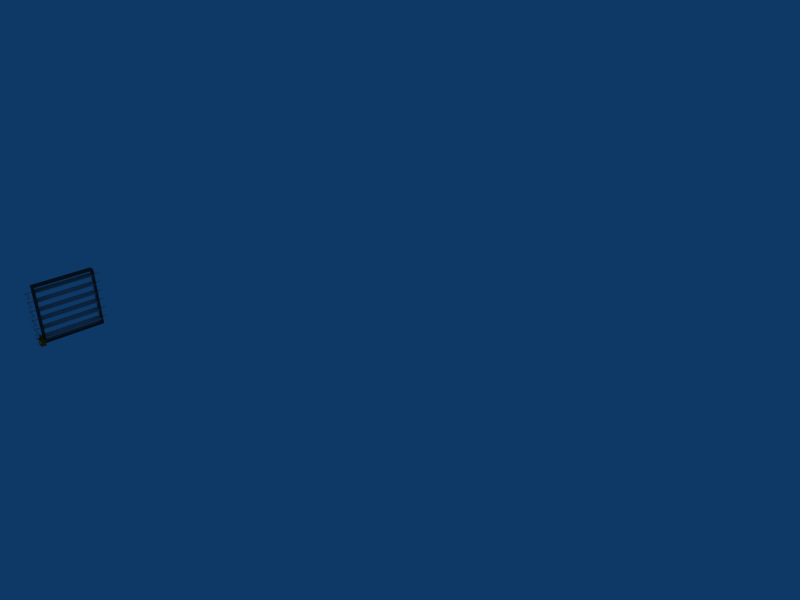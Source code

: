 # Source: damperstyle1.blend  (saved by Blender 2.49.2; exported with 4.5.12 LTS)
import bpy
from mathutils import Matrix  # noqa: F401  (used for matrix-valued properties, if any)

bpy.ops.wm.read_factory_settings(use_empty=True)
scene = bpy.context.scene
scene.name = 'Scene'

# ---- collections
col_collection_1 = bpy.data.collections.new('Collection 1'); scene.collection.children.link(col_collection_1)

# ---- materials (node trees are filled in below, after node groups)
mat_damper_edges = bpy.data.materials.new('damper-edges')
mat_damper_edges.alpha_threshold = 0.0
mat_damper_edges.diffuse_color = (0.81, 0.78, 0.78, 1.0)
mat_damper_edges.roughness = 0.5
mat_damper_edges.specular_intensity = 0.95
mat_damper_edges.line_color = (0.0, 0.0, 0.0, 1.0)
mat_actuator = bpy.data.materials.new('actuator')
mat_actuator.alpha_threshold = 0.0
mat_actuator.diffuse_color = (1.0, 0.3371, 7.621e-05, 1.0)
mat_actuator.roughness = 0.5
mat_actuator.specular_intensity = 0.3
mat_actuator.line_color = (0.0, 0.0, 0.0, 1.0)
mat_outer = bpy.data.materials.new('outer')
mat_outer.alpha_threshold = 0.0
mat_outer.diffuse_color = (0.2353, 0.2353, 0.2353, 1.0)
mat_outer.roughness = 0.5
mat_outer.line_color = (0.0, 0.0, 0.0, 1.0)
mat_outer_trans = bpy.data.materials.new('outer-trans')
mat_outer_trans.alpha_threshold = 0.0
mat_outer_trans.diffuse_color = (0.2353, 0.2353, 0.2353, 1.0)
mat_outer_trans.roughness = 0.5
mat_outer_trans.line_color = (0.0, 0.0, 0.0, 1.0)
mat_damper = bpy.data.materials.new('damper')
mat_damper.alpha_threshold = 0.0
mat_damper.diffuse_color = (0.7104, 0.6929, 0.6929, 1.0)
mat_damper.roughness = 0.5
mat_damper.specular_intensity = 0.91
mat_damper.line_color = (0.0, 0.0, 0.0, 1.0)

# ---- node groups
ng_auto_smooth = bpy.data.node_groups.new('Auto Smooth', 'GeometryNodeTree')
_s = ng_auto_smooth.interface.new_socket(name='Geometry', in_out='OUTPUT', socket_type='NodeSocketGeometry')
_s = ng_auto_smooth.interface.new_socket(name='Geometry', in_out='INPUT', socket_type='NodeSocketGeometry')
_s = ng_auto_smooth.interface.new_socket(name='Angle', in_out='INPUT', socket_type='NodeSocketFloat')
_s.subtype = 'ANGLE'
_s.min_value = 0.0
_s.max_value = 3.142
ng_auto_smooth.is_modifier = True
_N = ng_auto_smooth.nodes; _L = ng_auto_smooth.links
n0 = _N.new('NodeGroupOutput'); n0.name = 'Group Output'; n0.location = (480, -100)
n1 = _N.new('NodeGroupInput'); n1.name = 'Group Input'; n1.location = (-420, -300)
n2 = _N.new('NodeGroupInput'); n2.name = 'Group Input.001'; n2.location = (-60, -100)
n3 = _N.new('GeometryNodeSetShadeSmooth'); n3.name = 'Set Shade Smooth'; n3.location = (120, -100)
n3.domain = 'EDGE'
n4 = _N.new('GeometryNodeSetShadeSmooth'); n4.name = 'Set Shade Smooth.001'; n4.location = (300, -100)
n5 = _N.new('GeometryNodeInputMeshEdgeAngle'); n5.name = 'Edge Angle'; n5.location = (-420, -220)
n6 = _N.new('GeometryNodeInputEdgeSmooth'); n6.name = 'Is Edge Smooth'; n6.location = (-60, -160)
n7 = _N.new('GeometryNodeInputShadeSmooth'); n7.name = 'Is Face Smooth'; n7.location = (-240, -340)
n8 = _N.new('FunctionNodeBooleanMath'); n8.name = 'Boolean Math'; n8.location = (-60, -220)
n9 = _N.new('FunctionNodeCompare'); n9.name = 'Compare'; n9.location = (-240, -180)
n9.operation = 'LESS_EQUAL'
_L.new(n5.outputs[0], n9.inputs[0])
_L.new(n4.outputs[0], n0.inputs[0])
_L.new(n1.outputs[1], n9.inputs[1])
_L.new(n9.outputs[0], n8.inputs[0])
_L.new(n7.outputs[0], n8.inputs[1])
_L.new(n2.outputs[0], n3.inputs[0])
_L.new(n6.outputs[0], n3.inputs[1])
_L.new(n3.outputs[0], n4.inputs[0])
_L.new(n8.outputs[0], n3.inputs[2])
n0.is_active_output = True

# ---- material node trees

# ---- world
world_world = bpy.data.worlds.new('World'); scene.world = world_world
world_world.color = (0.05656, 0.2208, 0.4)
world_world.use_sun_shadow = False
world_world.sun_shadow_jitter_overblur = 0.0
world_world.cycles.sampling_method = 'MANUAL'
world_world.cycles.sample_map_resolution = 256

# ---- cameras
cam_camera = bpy.data.cameras.new('Camera')
cam_camera.passepartout_alpha = 0.2
cam_camera.clip_end = 100.0
cam_camera.lens = 35.0
cam_camera.ortho_scale = 7.314
cam_camera.show_passepartout = False
cam_camera.show_safe_areas = True
cam_camera.dof.focus_distance = 0.0
cam_camera.dof.aperture_fstop = 128.0

# ---- lights
light_spot = bpy.data.lights.new('Spot', 'POINT')
light_spot.transmission_factor = 0.0
light_spot.cutoff_distance = 30.0
light_spot.energy = 100.0
light_spot.shadow_buffer_clip_start = 1.001
light_spot.shadow_soft_size = 1.0
light_spot.shadow_maximum_resolution = 0.006
light_spot.use_absolute_resolution = True
light_spot.cycles.use_multiple_importance_sampling = False

# ---- meshes
me_mesh_022 = bpy.data.meshes.new('Mesh.022')
me_mesh_022.from_pydata([(-0.00875, -0.002, -0.4438), (-0.00875, -0.002, 0.4438), (0.00875, -0.002, 0.4438), (0.00875, -0.002, -0.4438), (-0.00875, 0.002, -0.4438), (-0.00875, 0.002, 0.4438), (0.00875, 0.002, 0.4438), (0.00875, 0.002, -0.4438)], [], [(1, 0, 3, 2), (4, 0, 1, 5), (2, 6, 5, 1), (7, 6, 2, 3), (3, 0, 4, 7), (5, 6, 7, 4)])
me_mesh_022.materials.append(mat_damper_edges)
me_mesh_022.use_remesh_preserve_volume = False
me_mesh_022.use_remesh_preserve_attributes = False
me_mesh_022.use_mirror_vertex_groups = False
me_mesh_022.update()
me_mesh_021 = bpy.data.meshes.new('Mesh.021')
me_mesh_021.from_pydata([(-0.04862, -0.01001, -0.075), (-0.04862, -0.01001, 0.029), (-0.04862, -0.03311, 0.029), (-0.04862, -0.03311, -0.075), (0.04862, -0.01001, -0.075), (0.04862, -0.01001, 0.029), (0.04862, -0.03311, 0.029), (0.04862, -0.03311, -0.075), (-0.04862, 0.01001, -0.075), (-0.04862, 0.01001, 0.075), (-0.04862, -0.01001, 0.075), (-0.04862, -0.01001, -0.075), (0.04862, 0.01001, -0.075), (0.04862, 0.01001, 0.075), (0.04862, -0.01001, 0.075), (0.04862, -0.01001, -0.075), (-0.04862, 0.03311, -0.075), (-0.04862, 0.03311, 0.029), (-0.04862, 0.01001, 0.029), (-0.04862, 0.01001, -0.075), (0.04862, 0.03311, -0.075), (0.04862, 0.03311, 0.029), (0.04862, 0.01001, 0.029), (0.04862, 0.01001, -0.075)], [], [(1, 0, 3, 2), (4, 0, 1, 5), (2, 6, 5, 1), (7, 6, 2, 3), (3, 0, 4, 7), (5, 6, 7, 4), (11, 10, 9, 8), (9, 13, 12, 8), (10, 14, 13, 9), (15, 14, 10, 11), (12, 15, 11, 8), (13, 14, 15, 12), (19, 18, 17, 16), (17, 21, 20, 16), (18, 22, 21, 17), (23, 22, 18, 19), (20, 23, 19, 16), (21, 22, 23, 20)])
me_mesh_021.materials.append(mat_actuator)
me_mesh_021.use_remesh_preserve_volume = False
me_mesh_021.use_remesh_preserve_attributes = False
me_mesh_021.use_mirror_vertex_groups = False
me_mesh_021.update()
me_mesh_020 = bpy.data.meshes.new('Mesh.020')
me_mesh_020.from_pydata([(0.0508, -0.4248, -0.4572), (0.0508, -0.4248, -0.4381), (0.0508, 0.4516, -0.4381), (0.0508, 0.4706, -0.4572), (0.0508, -0.4248, 0.4572), (0.0508, -0.4248, 0.4381), (0.0508, 0.4706, 0.4572), (0.0508, 0.4516, 0.4381), (-0.0508, -0.4248, -0.4572), (-0.0508, -0.4248, -0.4381), (-0.0508, 0.4516, -0.4381), (-0.0508, 0.4706, -0.4572), (-0.0508, -0.4248, 0.4572), (-0.0508, -0.4248, 0.4381), (-0.0508, 0.4706, 0.4572), (-0.0508, 0.4516, 0.4381), (0.0007997, -0.4706, -0.3464), (0.0098, -0.4706, -0.3488), (0.01639, -0.4706, -0.3554), (0.0188, -0.4706, -0.3644), (0.01639, -0.4706, -0.3734), (0.0098, -0.4706, -0.38), (0.0007997, -0.4706, -0.3824), (-0.0082, -0.4706, -0.38), (-0.01479, -0.4706, -0.3734), (-0.0172, -0.4706, -0.3644), (-0.01479, -0.4706, -0.3554), (-0.0082, -0.4706, -0.3488), (0.0007997, -0.4666, -0.3464), (0.0098, -0.4666, -0.3488), (0.01639, -0.4666, -0.3554), (0.0188, -0.4666, -0.3644), (0.01639, -0.4666, -0.3734), (0.0098, -0.4666, -0.38), (0.0007997, -0.4666, -0.3824), (-0.0082, -0.4666, -0.38), (-0.01479, -0.4666, -0.3734), (-0.0172, -0.4666, -0.3644), (-0.01479, -0.4666, -0.3554), (-0.0082, -0.4666, -0.3488)], [], [(0, 8, 11, 3), (1, 2, 10, 9), (15, 7, 5, 13), (4, 6, 14, 12), (14, 6, 3, 11), (2, 7, 15, 10), (1, 0, 3, 2), (9, 10, 11, 8), (7, 6, 4, 5), (12, 14, 15, 13), (6, 7, 2, 3), (10, 15, 14, 11), (5, 4, 12, 13), (0, 1, 9, 8), (17, 16, 27), (17, 27, 26), (18, 17, 26), (18, 26, 25), (19, 18, 25), (19, 25, 24), (20, 19, 24), (20, 24, 23), (21, 20, 23), (21, 23, 22), (29, 28, 16, 17), (30, 29, 17, 18), (31, 30, 18, 19), (32, 31, 19, 20), (33, 32, 20, 21), (34, 33, 21, 22), (23, 35, 34, 22), (24, 36, 35, 23), (25, 37, 36, 24), (26, 38, 37, 25), (27, 39, 38, 26), (16, 28, 39, 27), (39, 28, 29), (38, 39, 29), (38, 29, 30), (37, 38, 30), (37, 30, 31), (36, 37, 31), (36, 31, 32), (35, 36, 32), (35, 32, 33), (34, 35, 33)])
me_mesh_020.materials.append(mat_outer)
me_mesh_020.use_remesh_preserve_volume = False
me_mesh_020.use_remesh_preserve_attributes = False
me_mesh_020.use_mirror_vertex_groups = False
me_mesh_020.update()
me_mesh_019 = bpy.data.meshes.new('Mesh.019')
me_mesh_019.from_pydata([(-3.456, -3.487, -0.2858), (-3.456, -3.468, -0.2858), (-3.456, -3.468, 0.5906), (-3.456, -3.487, 0.5906), (-3.558, -3.487, -0.2858), (-3.558, -3.468, -0.2858), (-3.558, -3.468, 0.5906), (-3.558, -3.487, 0.5906)], [], [(6, 2, 1, 5), (0, 3, 7, 4), (0, 1, 2, 3), (4, 7, 6, 5), (6, 7, 3, 2), (1, 0, 4, 5)])
me_mesh_019.materials.append(mat_outer_trans)
me_mesh_019.use_remesh_preserve_volume = False
me_mesh_019.use_remesh_preserve_attributes = False
me_mesh_019.use_mirror_vertex_groups = False
me_mesh_019.update()
me_mesh_018 = bpy.data.meshes.new('Mesh.018')
me_mesh_018.from_pydata([(-0.0127, -0.4382, -0.4381), (-0.0127, 0.4381, -0.4381), (-0.0127, 0.4381, 0.4381), (-0.0127, -0.4382, 0.4381), (0.0127, -0.4382, -0.4381), (0.0127, 0.4381, -0.4381), (0.0127, 0.4381, 0.4381), (0.0127, -0.4382, 0.4381), (-0.0127, -0.4382, -0.4255), (-0.0127, 0.4254, -0.4255), (-0.0127, 0.4254, 0.4254), (-0.0127, -0.4382, 0.4254), (0.0127, -0.4382, -0.4255), (0.0127, -0.4382, 0.4254), (0.0127, 0.4254, 0.4254), (0.0127, 0.4254, -0.4255)], [], [(4, 0, 1, 5), (2, 6, 5, 1), (7, 6, 2, 3), (1, 0, 8, 9), (9, 10, 2, 1), (3, 2, 10, 11), (5, 15, 12, 4), (14, 6, 7, 13), (6, 14, 15, 5), (15, 9, 8, 12), (10, 14, 13, 11), (9, 15, 14, 10), (7, 3, 11, 13), (8, 0, 4, 12)])
me_mesh_018.materials.append(mat_damper)
me_mesh_018.use_remesh_preserve_volume = False
me_mesh_018.use_remesh_preserve_attributes = False
me_mesh_018.use_mirror_vertex_groups = False
me_mesh_018.update()
me_mesh_017 = bpy.data.meshes.new('Mesh.017')
me_mesh_017.from_pydata([(7.439e-05, -0.5469, 0.0152), (0.006074, -0.5469, 0.01359), (0.01047, -0.5469, 0.009196), (0.01207, -0.5469, 0.003196), (0.01047, -0.5469, -0.002804), (0.006074, -0.5469, -0.007196), (7.439e-05, -0.5469, -0.008804), (-0.009926, -0.5469, -0.0152), (-0.01432, -0.5469, -0.0108), (-0.01193, -0.5469, 0.003196), (-0.01032, -0.5469, 0.009196), (-0.005926, -0.5469, 0.01359), (7.439e-05, -0.5319, 0.0152), (0.006074, -0.5319, 0.01359), (0.01047, -0.5319, 0.009196), (0.01207, -0.5319, 0.003196), (0.01047, -0.5319, -0.002804), (0.006074, -0.5319, -0.007196), (7.439e-05, -0.5319, -0.008804), (-0.009926, -0.5319, -0.0152), (-0.01432, -0.5319, -0.0108), (-0.01193, -0.5319, 0.003196), (-0.01032, -0.5319, 0.009196), (-0.005926, -0.5319, 0.01359), (0.007895, -0.5493, 0.002996), (0.005662, -0.5493, -0.002392), (0.0002742, -0.5493, -0.004624), (-0.005113, -0.5493, -0.002392), (-0.007346, -0.5493, 0.002996), (-0.005113, -0.5493, 0.008384), (0.0002742, -0.5493, 0.01062), (0.005662, -0.5493, 0.008384), (0.007895, 0.5493, 0.002996), (0.005662, 0.5493, -0.002392), (0.0002742, 0.5493, -0.004624), (-0.005113, 0.5493, -0.002392), (-0.007346, 0.5493, 0.002996), (-0.005113, 0.5493, 0.008384), (0.0002742, 0.5493, 0.01062), (0.005662, 0.5493, 0.008384), (-0.07302, -0.4178, 0.007604), (-0.07302, 0.4402, 0.007604), (0.07302, 0.4402, 0.007604), (0.07302, -0.4178, 0.007604), (-0.07302, -0.4178, -0.001921), (-0.07302, 0.4402, -0.001921), (0.07302, 0.4402, -0.001921), (0.07302, -0.4178, -0.001921)], [], [(1, 0, 11), (1, 11, 10), (2, 1, 10), (2, 10, 9), (3, 2, 9), (3, 9, 8), (4, 3, 8), (5, 4, 8), (6, 5, 8), (7, 6, 8), (0, 1, 13, 12), (14, 13, 1, 2), (15, 14, 2, 3), (16, 15, 3, 4), (17, 16, 4, 5), (18, 17, 5, 6), (7, 19, 18, 6), (8, 20, 19, 7), (9, 21, 20, 8), (10, 22, 21, 9), (11, 23, 22, 10), (0, 12, 23, 11), (23, 12, 13), (22, 23, 13), (22, 13, 14), (21, 22, 14), (21, 14, 15), (20, 21, 15), (20, 15, 16), (20, 16, 17), (20, 17, 18), (20, 18, 19), (31, 30, 29), (31, 29, 28), (24, 31, 28), (24, 28, 27), (25, 24, 27), (25, 27, 26), (25, 33, 32, 24), (26, 34, 33, 25), (35, 34, 26, 27), (36, 35, 27, 28), (37, 36, 28, 29), (38, 37, 29, 30), (31, 39, 38, 30), (24, 32, 39, 31), (37, 38, 39), (36, 37, 39), (36, 39, 32), (35, 36, 32), (35, 32, 33), (34, 35, 33), (42, 46, 45, 41), (44, 47, 43, 40), (14, 13, 3)])
me_mesh_017.materials.append(mat_damper_edges)
me_mesh_017.use_remesh_preserve_volume = False
me_mesh_017.use_remesh_preserve_attributes = False
me_mesh_017.use_mirror_vertex_groups = False
me_mesh_017.update()
me_mesh_016 = bpy.data.meshes.new('Mesh.016')
me_mesh_016.from_pydata([(-0.07302, -0.429, 0.004762), (-0.07302, 0.429, 0.004762), (0.07302, 0.429, 0.004763), (0.07302, -0.429, 0.004763), (-0.07302, -0.429, -0.004763), (-0.07302, 0.429, -0.004763), (0.07302, 0.429, -0.004762), (0.07302, -0.429, -0.004762)], [], [(1, 0, 3, 2), (4, 0, 1, 5), (7, 6, 2, 3), (5, 6, 7, 4)])
me_mesh_016.materials.append(mat_damper)
me_mesh_016.use_remesh_preserve_volume = False
me_mesh_016.use_remesh_preserve_attributes = False
me_mesh_016.use_mirror_vertex_groups = False
me_mesh_016.update()
me_mesh_015 = bpy.data.meshes.new('Mesh.015')
me_mesh_015.from_pydata([(7.439e-05, -0.5469, 0.0152), (0.006074, -0.5469, 0.01359), (0.01047, -0.5469, 0.009196), (0.01207, -0.5469, 0.003196), (0.01047, -0.5469, -0.002804), (0.006074, -0.5469, -0.007196), (7.439e-05, -0.5469, -0.008804), (-0.009926, -0.5469, -0.0152), (-0.01432, -0.5469, -0.0108), (-0.01193, -0.5469, 0.003196), (-0.01032, -0.5469, 0.009196), (-0.005926, -0.5469, 0.01359), (7.439e-05, -0.5319, 0.0152), (0.006074, -0.5319, 0.01359), (0.01047, -0.5319, 0.009196), (0.01207, -0.5319, 0.003196), (0.01047, -0.5319, -0.002804), (0.006074, -0.5319, -0.007196), (7.439e-05, -0.5319, -0.008804), (-0.009926, -0.5319, -0.0152), (-0.01432, -0.5319, -0.0108), (-0.01193, -0.5319, 0.003196), (-0.01032, -0.5319, 0.009196), (-0.005926, -0.5319, 0.01359), (0.007895, -0.5493, 0.002996), (0.005662, -0.5493, -0.002392), (0.0002742, -0.5493, -0.004624), (-0.005113, -0.5493, -0.002392), (-0.007346, -0.5493, 0.002996), (-0.005113, -0.5493, 0.008384), (0.0002742, -0.5493, 0.01062), (0.005662, -0.5493, 0.008384), (0.007895, 0.5493, 0.002996), (0.005662, 0.5493, -0.002392), (0.0002742, 0.5493, -0.004624), (-0.005113, 0.5493, -0.002392), (-0.007346, 0.5493, 0.002996), (-0.005113, 0.5493, 0.008384), (0.0002742, 0.5493, 0.01062), (0.005662, 0.5493, 0.008384), (-0.07302, -0.4178, 0.007604), (-0.07302, 0.4402, 0.007604), (0.07302, 0.4402, 0.007604), (0.07302, -0.4178, 0.007604), (-0.07302, -0.4178, -0.001921), (-0.07302, 0.4402, -0.001921), (0.07302, 0.4402, -0.001921), (0.07302, -0.4178, -0.001921)], [], [(1, 0, 11), (1, 11, 10), (2, 1, 10), (2, 10, 9), (3, 2, 9), (3, 9, 8), (4, 3, 8), (5, 4, 8), (6, 5, 8), (7, 6, 8), (0, 1, 13, 12), (14, 13, 1, 2), (15, 14, 2, 3), (16, 15, 3, 4), (17, 16, 4, 5), (18, 17, 5, 6), (7, 19, 18, 6), (8, 20, 19, 7), (9, 21, 20, 8), (10, 22, 21, 9), (11, 23, 22, 10), (0, 12, 23, 11), (23, 12, 13), (22, 23, 13), (22, 13, 14), (21, 22, 14), (21, 14, 15), (20, 21, 15), (20, 15, 16), (20, 16, 17), (20, 17, 18), (20, 18, 19), (31, 30, 29), (31, 29, 28), (24, 31, 28), (24, 28, 27), (25, 24, 27), (25, 27, 26), (25, 33, 32, 24), (26, 34, 33, 25), (35, 34, 26, 27), (36, 35, 27, 28), (37, 36, 28, 29), (38, 37, 29, 30), (31, 39, 38, 30), (24, 32, 39, 31), (37, 38, 39), (36, 37, 39), (36, 39, 32), (35, 36, 32), (35, 32, 33), (34, 35, 33), (42, 46, 45, 41), (44, 47, 43, 40), (14, 13, 3)])
me_mesh_015.materials.append(mat_damper_edges)
me_mesh_015.use_remesh_preserve_volume = False
me_mesh_015.use_remesh_preserve_attributes = False
me_mesh_015.use_mirror_vertex_groups = False
me_mesh_015.update()
me_mesh_014 = bpy.data.meshes.new('Mesh.014')
me_mesh_014.from_pydata([(-0.07302, -0.429, 0.004762), (-0.07302, 0.429, 0.004762), (0.07302, 0.429, 0.004763), (0.07302, -0.429, 0.004763), (-0.07302, -0.429, -0.004763), (-0.07302, 0.429, -0.004763), (0.07302, 0.429, -0.004762), (0.07302, -0.429, -0.004762)], [], [(1, 0, 3, 2), (4, 0, 1, 5), (7, 6, 2, 3), (5, 6, 7, 4)])
me_mesh_014.materials.append(mat_damper)
me_mesh_014.use_remesh_preserve_volume = False
me_mesh_014.use_remesh_preserve_attributes = False
me_mesh_014.use_mirror_vertex_groups = False
me_mesh_014.update()
me_mesh_013 = bpy.data.meshes.new('Mesh.013')
me_mesh_013.from_pydata([(7.439e-05, -0.5469, 0.0152), (0.006074, -0.5469, 0.01359), (0.01047, -0.5469, 0.009196), (0.01207, -0.5469, 0.003196), (0.01047, -0.5469, -0.002804), (0.006074, -0.5469, -0.007196), (7.439e-05, -0.5469, -0.008804), (-0.009926, -0.5469, -0.0152), (-0.01432, -0.5469, -0.0108), (-0.01193, -0.5469, 0.003196), (-0.01032, -0.5469, 0.009196), (-0.005926, -0.5469, 0.01359), (7.439e-05, -0.5319, 0.0152), (0.006074, -0.5319, 0.01359), (0.01047, -0.5319, 0.009196), (0.01207, -0.5319, 0.003196), (0.01047, -0.5319, -0.002804), (0.006074, -0.5319, -0.007196), (7.439e-05, -0.5319, -0.008804), (-0.009926, -0.5319, -0.0152), (-0.01432, -0.5319, -0.0108), (-0.01193, -0.5319, 0.003196), (-0.01032, -0.5319, 0.009196), (-0.005926, -0.5319, 0.01359), (0.007895, -0.5493, 0.002996), (0.005662, -0.5493, -0.002392), (0.0002742, -0.5493, -0.004624), (-0.005113, -0.5493, -0.002392), (-0.007346, -0.5493, 0.002996), (-0.005113, -0.5493, 0.008384), (0.0002742, -0.5493, 0.01062), (0.005662, -0.5493, 0.008384), (0.007895, 0.5493, 0.002996), (0.005662, 0.5493, -0.002392), (0.0002742, 0.5493, -0.004624), (-0.005113, 0.5493, -0.002392), (-0.007346, 0.5493, 0.002996), (-0.005113, 0.5493, 0.008384), (0.0002742, 0.5493, 0.01062), (0.005662, 0.5493, 0.008384), (-0.07302, -0.4178, 0.007604), (-0.07302, 0.4402, 0.007604), (0.07302, 0.4402, 0.007604), (0.07302, -0.4178, 0.007604), (-0.07302, -0.4178, -0.001921), (-0.07302, 0.4402, -0.001921), (0.07302, 0.4402, -0.001921), (0.07302, -0.4178, -0.001921)], [], [(1, 0, 11), (1, 11, 10), (2, 1, 10), (2, 10, 9), (3, 2, 9), (3, 9, 8), (4, 3, 8), (5, 4, 8), (6, 5, 8), (7, 6, 8), (0, 1, 13, 12), (14, 13, 1, 2), (15, 14, 2, 3), (16, 15, 3, 4), (17, 16, 4, 5), (18, 17, 5, 6), (7, 19, 18, 6), (8, 20, 19, 7), (9, 21, 20, 8), (10, 22, 21, 9), (11, 23, 22, 10), (0, 12, 23, 11), (23, 12, 13), (22, 23, 13), (22, 13, 14), (21, 22, 14), (21, 14, 15), (20, 21, 15), (20, 15, 16), (20, 16, 17), (20, 17, 18), (20, 18, 19), (31, 30, 29), (31, 29, 28), (24, 31, 28), (24, 28, 27), (25, 24, 27), (25, 27, 26), (25, 33, 32, 24), (26, 34, 33, 25), (35, 34, 26, 27), (36, 35, 27, 28), (37, 36, 28, 29), (38, 37, 29, 30), (31, 39, 38, 30), (24, 32, 39, 31), (37, 38, 39), (36, 37, 39), (36, 39, 32), (35, 36, 32), (35, 32, 33), (34, 35, 33), (42, 46, 45, 41), (44, 47, 43, 40), (14, 13, 3)])
me_mesh_013.materials.append(mat_damper_edges)
me_mesh_013.use_remesh_preserve_volume = False
me_mesh_013.use_remesh_preserve_attributes = False
me_mesh_013.use_mirror_vertex_groups = False
me_mesh_013.update()
me_mesh_012 = bpy.data.meshes.new('Mesh.012')
me_mesh_012.from_pydata([(-0.07302, -0.429, 0.004762), (-0.07302, 0.429, 0.004762), (0.07302, 0.429, 0.004763), (0.07302, -0.429, 0.004763), (-0.07302, -0.429, -0.004763), (-0.07302, 0.429, -0.004763), (0.07302, 0.429, -0.004762), (0.07302, -0.429, -0.004762)], [], [(1, 0, 3, 2), (4, 0, 1, 5), (7, 6, 2, 3), (5, 6, 7, 4)])
me_mesh_012.materials.append(mat_damper)
me_mesh_012.use_remesh_preserve_volume = False
me_mesh_012.use_remesh_preserve_attributes = False
me_mesh_012.use_mirror_vertex_groups = False
me_mesh_012.update()
me_mesh_011 = bpy.data.meshes.new('Mesh.011')
me_mesh_011.from_pydata([(7.439e-05, -0.5469, 0.0152), (0.006074, -0.5469, 0.01359), (0.01047, -0.5469, 0.009196), (0.01207, -0.5469, 0.003196), (0.01047, -0.5469, -0.002804), (0.006074, -0.5469, -0.007196), (7.439e-05, -0.5469, -0.008804), (-0.009926, -0.5469, -0.0152), (-0.01432, -0.5469, -0.0108), (-0.01193, -0.5469, 0.003196), (-0.01032, -0.5469, 0.009196), (-0.005926, -0.5469, 0.01359), (7.439e-05, -0.5319, 0.0152), (0.006074, -0.5319, 0.01359), (0.01047, -0.5319, 0.009196), (0.01207, -0.5319, 0.003196), (0.01047, -0.5319, -0.002804), (0.006074, -0.5319, -0.007196), (7.439e-05, -0.5319, -0.008804), (-0.009926, -0.5319, -0.0152), (-0.01432, -0.5319, -0.0108), (-0.01193, -0.5319, 0.003196), (-0.01032, -0.5319, 0.009196), (-0.005926, -0.5319, 0.01359), (0.007895, -0.5493, 0.002996), (0.005662, -0.5493, -0.002392), (0.0002742, -0.5493, -0.004624), (-0.005113, -0.5493, -0.002392), (-0.007346, -0.5493, 0.002996), (-0.005113, -0.5493, 0.008384), (0.0002742, -0.5493, 0.01062), (0.005662, -0.5493, 0.008384), (0.007895, 0.5493, 0.002996), (0.005662, 0.5493, -0.002392), (0.0002742, 0.5493, -0.004624), (-0.005113, 0.5493, -0.002392), (-0.007346, 0.5493, 0.002996), (-0.005113, 0.5493, 0.008384), (0.0002742, 0.5493, 0.01062), (0.005662, 0.5493, 0.008384), (-0.07302, -0.4178, 0.007604), (-0.07302, 0.4402, 0.007604), (0.07302, 0.4402, 0.007604), (0.07302, -0.4178, 0.007604), (-0.07302, -0.4178, -0.001921), (-0.07302, 0.4402, -0.001921), (0.07302, 0.4402, -0.001921), (0.07302, -0.4178, -0.001921)], [], [(1, 0, 11), (1, 11, 10), (2, 1, 10), (2, 10, 9), (3, 2, 9), (3, 9, 8), (4, 3, 8), (5, 4, 8), (6, 5, 8), (7, 6, 8), (0, 1, 13, 12), (14, 13, 1, 2), (15, 14, 2, 3), (16, 15, 3, 4), (17, 16, 4, 5), (18, 17, 5, 6), (7, 19, 18, 6), (8, 20, 19, 7), (9, 21, 20, 8), (10, 22, 21, 9), (11, 23, 22, 10), (0, 12, 23, 11), (23, 12, 13), (22, 23, 13), (22, 13, 14), (21, 22, 14), (21, 14, 15), (20, 21, 15), (20, 15, 16), (20, 16, 17), (20, 17, 18), (20, 18, 19), (31, 30, 29), (31, 29, 28), (24, 31, 28), (24, 28, 27), (25, 24, 27), (25, 27, 26), (25, 33, 32, 24), (26, 34, 33, 25), (35, 34, 26, 27), (36, 35, 27, 28), (37, 36, 28, 29), (38, 37, 29, 30), (31, 39, 38, 30), (24, 32, 39, 31), (37, 38, 39), (36, 37, 39), (36, 39, 32), (35, 36, 32), (35, 32, 33), (34, 35, 33), (42, 46, 45, 41), (44, 47, 43, 40), (14, 13, 3)])
me_mesh_011.materials.append(mat_damper_edges)
me_mesh_011.use_remesh_preserve_volume = False
me_mesh_011.use_remesh_preserve_attributes = False
me_mesh_011.use_mirror_vertex_groups = False
me_mesh_011.update()
me_mesh_010 = bpy.data.meshes.new('Mesh.010')
me_mesh_010.from_pydata([(-0.07302, -0.429, 0.004762), (-0.07302, 0.429, 0.004762), (0.07302, 0.429, 0.004763), (0.07302, -0.429, 0.004763), (-0.07302, -0.429, -0.004763), (-0.07302, 0.429, -0.004763), (0.07302, 0.429, -0.004762), (0.07302, -0.429, -0.004762)], [], [(1, 0, 3, 2), (4, 0, 1, 5), (7, 6, 2, 3), (5, 6, 7, 4)])
me_mesh_010.materials.append(mat_damper)
me_mesh_010.use_remesh_preserve_volume = False
me_mesh_010.use_remesh_preserve_attributes = False
me_mesh_010.use_mirror_vertex_groups = False
me_mesh_010.update()
me_mesh_009 = bpy.data.meshes.new('Mesh.009')
me_mesh_009.from_pydata([(7.439e-05, -0.5469, 0.0152), (0.006074, -0.5469, 0.01359), (0.01047, -0.5469, 0.009196), (0.01207, -0.5469, 0.003196), (0.01047, -0.5469, -0.002804), (0.006074, -0.5469, -0.007196), (7.439e-05, -0.5469, -0.008804), (-0.009926, -0.5469, -0.0152), (-0.01432, -0.5469, -0.0108), (-0.01193, -0.5469, 0.003196), (-0.01032, -0.5469, 0.009196), (-0.005926, -0.5469, 0.01359), (7.439e-05, -0.5319, 0.0152), (0.006074, -0.5319, 0.01359), (0.01047, -0.5319, 0.009196), (0.01207, -0.5319, 0.003196), (0.01047, -0.5319, -0.002804), (0.006074, -0.5319, -0.007196), (7.439e-05, -0.5319, -0.008804), (-0.009926, -0.5319, -0.0152), (-0.01432, -0.5319, -0.0108), (-0.01193, -0.5319, 0.003196), (-0.01032, -0.5319, 0.009196), (-0.005926, -0.5319, 0.01359), (0.007895, -0.5493, 0.002996), (0.005662, -0.5493, -0.002392), (0.0002742, -0.5493, -0.004624), (-0.005113, -0.5493, -0.002392), (-0.007346, -0.5493, 0.002996), (-0.005113, -0.5493, 0.008384), (0.0002742, -0.5493, 0.01062), (0.005662, -0.5493, 0.008384), (0.007895, 0.5493, 0.002996), (0.005662, 0.5493, -0.002392), (0.0002742, 0.5493, -0.004624), (-0.005113, 0.5493, -0.002392), (-0.007346, 0.5493, 0.002996), (-0.005113, 0.5493, 0.008384), (0.0002742, 0.5493, 0.01062), (0.005662, 0.5493, 0.008384), (-0.07302, -0.4178, 0.007604), (-0.07302, 0.4402, 0.007604), (0.07302, 0.4402, 0.007604), (0.07302, -0.4178, 0.007604), (-0.07302, -0.4178, -0.001921), (-0.07302, 0.4402, -0.001921), (0.07302, 0.4402, -0.001921), (0.07302, -0.4178, -0.001921)], [], [(1, 0, 11), (1, 11, 10), (2, 1, 10), (2, 10, 9), (3, 2, 9), (3, 9, 8), (4, 3, 8), (5, 4, 8), (6, 5, 8), (7, 6, 8), (0, 1, 13, 12), (14, 13, 1, 2), (15, 14, 2, 3), (16, 15, 3, 4), (17, 16, 4, 5), (18, 17, 5, 6), (7, 19, 18, 6), (8, 20, 19, 7), (9, 21, 20, 8), (10, 22, 21, 9), (11, 23, 22, 10), (0, 12, 23, 11), (23, 12, 13), (22, 23, 13), (22, 13, 14), (21, 22, 14), (21, 14, 15), (20, 21, 15), (20, 15, 16), (20, 16, 17), (20, 17, 18), (20, 18, 19), (31, 30, 29), (31, 29, 28), (24, 31, 28), (24, 28, 27), (25, 24, 27), (25, 27, 26), (25, 33, 32, 24), (26, 34, 33, 25), (35, 34, 26, 27), (36, 35, 27, 28), (37, 36, 28, 29), (38, 37, 29, 30), (31, 39, 38, 30), (24, 32, 39, 31), (37, 38, 39), (36, 37, 39), (36, 39, 32), (35, 36, 32), (35, 32, 33), (34, 35, 33), (42, 46, 45, 41), (44, 47, 43, 40), (14, 13, 3)])
me_mesh_009.materials.append(mat_damper_edges)
me_mesh_009.use_remesh_preserve_volume = False
me_mesh_009.use_remesh_preserve_attributes = False
me_mesh_009.use_mirror_vertex_groups = False
me_mesh_009.update()
me_mesh_008 = bpy.data.meshes.new('Mesh.008')
me_mesh_008.from_pydata([(-0.07302, -0.429, 0.004762), (-0.07302, 0.429, 0.004762), (0.07302, 0.429, 0.004763), (0.07302, -0.429, 0.004763), (-0.07302, -0.429, -0.004763), (-0.07302, 0.429, -0.004763), (0.07302, 0.429, -0.004762), (0.07302, -0.429, -0.004762)], [], [(1, 0, 3, 2), (4, 0, 1, 5), (7, 6, 2, 3), (5, 6, 7, 4)])
me_mesh_008.materials.append(mat_damper)
me_mesh_008.use_remesh_preserve_volume = False
me_mesh_008.use_remesh_preserve_attributes = False
me_mesh_008.use_mirror_vertex_groups = False
me_mesh_008.update()
me_mesh_007 = bpy.data.meshes.new('Mesh.007')
me_mesh_007.from_pydata([(7.439e-05, -0.5469, 0.0152), (0.006074, -0.5469, 0.01359), (0.01047, -0.5469, 0.009196), (0.01207, -0.5469, 0.003196), (0.01047, -0.5469, -0.002804), (0.006074, -0.5469, -0.007196), (7.439e-05, -0.5469, -0.008804), (-0.009926, -0.5469, -0.0152), (-0.01432, -0.5469, -0.0108), (-0.01193, -0.5469, 0.003196), (-0.01032, -0.5469, 0.009196), (-0.005926, -0.5469, 0.01359), (7.439e-05, -0.5319, 0.0152), (0.006074, -0.5319, 0.01359), (0.01047, -0.5319, 0.009196), (0.01207, -0.5319, 0.003196), (0.01047, -0.5319, -0.002804), (0.006074, -0.5319, -0.007196), (7.439e-05, -0.5319, -0.008804), (-0.009926, -0.5319, -0.0152), (-0.01432, -0.5319, -0.0108), (-0.01193, -0.5319, 0.003196), (-0.01032, -0.5319, 0.009196), (-0.005926, -0.5319, 0.01359), (0.007895, -0.5493, 0.002996), (0.005662, -0.5493, -0.002392), (0.0002742, -0.5493, -0.004624), (-0.005113, -0.5493, -0.002392), (-0.007346, -0.5493, 0.002996), (-0.005113, -0.5493, 0.008384), (0.0002742, -0.5493, 0.01062), (0.005662, -0.5493, 0.008384), (0.007895, 0.5493, 0.002996), (0.005662, 0.5493, -0.002392), (0.0002742, 0.5493, -0.004624), (-0.005113, 0.5493, -0.002392), (-0.007346, 0.5493, 0.002996), (-0.005113, 0.5493, 0.008384), (0.0002742, 0.5493, 0.01062), (0.005662, 0.5493, 0.008384), (-0.07302, -0.4178, 0.007604), (-0.07302, 0.4402, 0.007604), (0.07302, 0.4402, 0.007604), (0.07302, -0.4178, 0.007604), (-0.07302, -0.4178, -0.001921), (-0.07302, 0.4402, -0.001921), (0.07302, 0.4402, -0.001921), (0.07302, -0.4178, -0.001921)], [], [(1, 0, 11), (1, 11, 10), (2, 1, 10), (2, 10, 9), (3, 2, 9), (3, 9, 8), (4, 3, 8), (5, 4, 8), (6, 5, 8), (7, 6, 8), (0, 1, 13, 12), (14, 13, 1, 2), (15, 14, 2, 3), (16, 15, 3, 4), (17, 16, 4, 5), (18, 17, 5, 6), (7, 19, 18, 6), (8, 20, 19, 7), (9, 21, 20, 8), (10, 22, 21, 9), (11, 23, 22, 10), (0, 12, 23, 11), (23, 12, 13), (22, 23, 13), (22, 13, 14), (21, 22, 14), (21, 14, 15), (20, 21, 15), (20, 15, 16), (20, 16, 17), (20, 17, 18), (20, 18, 19), (31, 30, 29), (31, 29, 28), (24, 31, 28), (24, 28, 27), (25, 24, 27), (25, 27, 26), (25, 33, 32, 24), (26, 34, 33, 25), (35, 34, 26, 27), (36, 35, 27, 28), (37, 36, 28, 29), (38, 37, 29, 30), (31, 39, 38, 30), (24, 32, 39, 31), (37, 38, 39), (36, 37, 39), (36, 39, 32), (35, 36, 32), (35, 32, 33), (34, 35, 33), (42, 46, 45, 41), (44, 47, 43, 40), (14, 13, 3)])
me_mesh_007.materials.append(mat_damper_edges)
me_mesh_007.use_remesh_preserve_volume = False
me_mesh_007.use_remesh_preserve_attributes = False
me_mesh_007.use_mirror_vertex_groups = False
me_mesh_007.update()
me_mesh_006 = bpy.data.meshes.new('Mesh.006')
me_mesh_006.from_pydata([(-0.07302, -0.429, 0.004762), (-0.07302, 0.429, 0.004762), (0.07302, 0.429, 0.004763), (0.07302, -0.429, 0.004763), (-0.07302, -0.429, -0.004763), (-0.07302, 0.429, -0.004763), (0.07302, 0.429, -0.004762), (0.07302, -0.429, -0.004762)], [], [(1, 0, 3, 2), (4, 0, 1, 5), (7, 6, 2, 3), (5, 6, 7, 4)])
me_mesh_006.materials.append(mat_damper)
me_mesh_006.use_remesh_preserve_volume = False
me_mesh_006.use_remesh_preserve_attributes = False
me_mesh_006.use_mirror_vertex_groups = False
me_mesh_006.update()
me_mesh_005 = bpy.data.meshes.new('Mesh.005')
me_mesh_005.from_pydata([(-0.00757, -0.00229, -0.008694), (-0.00757, -0.00229, 0.01131), (0.1864, -0.00229, 0.01131), (0.1864, -0.00229, -0.008694), (-0.00757, 0.00171, -0.008694), (-0.00757, 0.00171, 0.01131), (0.1864, 0.00171, 0.01131), (0.1864, 0.00171, -0.008694), (0.174, -0.06994, 0.008832), (0.1774, -0.06994, 0.007921), (0.1799, -0.06994, 0.005432), (0.1808, -0.06994, 0.002032), (0.1799, -0.06994, -0.001368), (0.1774, -0.06994, -0.003857), (0.174, -0.06994, -0.004768), (0.1706, -0.06994, -0.003857), (0.1681, -0.06994, -0.001368), (0.1672, -0.06994, 0.002032), (0.1681, -0.06994, 0.005432), (0.1706, -0.06994, 0.007921), (0.174, -0.00214, 0.008832), (0.1774, -0.00214, 0.007921), (0.1799, -0.00214, 0.005432), (0.1808, -0.00214, 0.002032), (0.1799, -0.00214, -0.001368), (0.1774, -0.00214, -0.003857), (0.174, -0.00214, -0.004768), (0.1706, -0.00214, -0.003857), (0.1681, -0.00214, -0.001368), (0.1672, -0.00214, 0.002032), (0.1681, -0.00214, 0.005432), (0.1706, -0.00214, 0.007921)], [], [(1, 0, 3, 2), (4, 0, 1, 5), (2, 6, 5, 1), (7, 6, 2, 3), (3, 0, 4, 7), (5, 6, 7, 4), (9, 8, 19), (9, 19, 18), (10, 9, 18), (10, 18, 17), (11, 10, 17), (11, 17, 16), (12, 11, 16), (12, 16, 15), (13, 12, 15), (13, 15, 14), (21, 20, 8, 9), (22, 21, 9, 10), (23, 22, 10, 11), (24, 23, 11, 12), (25, 24, 12, 13), (26, 25, 13, 14), (15, 27, 26, 14), (16, 28, 27, 15), (17, 29, 28, 16), (18, 30, 29, 17), (19, 31, 30, 18), (8, 20, 31, 19), (31, 20, 21), (30, 31, 21), (30, 21, 22), (29, 30, 22), (29, 22, 23), (28, 29, 23), (28, 23, 24), (27, 28, 24), (27, 24, 25), (26, 27, 25)])
me_mesh_005.materials.append(mat_damper_edges)
me_mesh_005.use_remesh_preserve_volume = False
me_mesh_005.use_remesh_preserve_attributes = False
me_mesh_005.use_mirror_vertex_groups = False
me_mesh_005.update()
me_mesh_004 = bpy.data.meshes.new('Mesh.004')
me_mesh_004.from_pydata([(-0.006139, -0.002101, -0.01001), (-0.006139, -0.002101, 0.00999), (0.1879, -0.002101, 0.00999), (0.1879, -0.002101, -0.01001), (-0.006139, 0.001899, -0.01001), (-0.006139, 0.001899, 0.00999), (0.1879, 0.001899, 0.00999), (0.1879, 0.001899, -0.01001), (0.1727, -0.06975, 0.003921), (0.1761, -0.06975, 0.003011), (0.1786, -0.06975, 0.0005215), (0.1795, -0.06975, -0.002878), (0.1786, -0.06975, -0.006279), (0.1761, -0.06975, -0.008767), (0.1727, -0.06975, -0.009678), (0.1693, -0.06975, -0.008767), (0.1668, -0.06975, -0.006279), (0.1659, -0.06975, -0.002878), (0.1668, -0.06975, 0.0005215), (0.1693, -0.06975, 0.003011), (0.1727, -0.001951, 0.003921), (0.1761, -0.001951, 0.003011), (0.1786, -0.001951, 0.0005215), (0.1795, -0.001951, -0.002878), (0.1786, -0.001951, -0.006279), (0.1761, -0.001951, -0.008767), (0.1727, -0.001951, -0.009678), (0.1693, -0.001951, -0.008767), (0.1668, -0.001951, -0.006279), (0.1659, -0.001951, -0.002878), (0.1668, -0.001951, 0.0005215), (0.1693, -0.001951, 0.003011)], [], [(1, 0, 3, 2), (4, 0, 1, 5), (2, 6, 5, 1), (7, 6, 2, 3), (3, 0, 4, 7), (5, 6, 7, 4), (9, 8, 19), (9, 19, 18), (10, 9, 18), (10, 18, 17), (11, 10, 17), (11, 17, 16), (12, 11, 16), (12, 16, 15), (13, 12, 15), (13, 15, 14), (21, 20, 8, 9), (22, 21, 9, 10), (23, 22, 10, 11), (24, 23, 11, 12), (25, 24, 12, 13), (26, 25, 13, 14), (15, 27, 26, 14), (16, 28, 27, 15), (17, 29, 28, 16), (18, 30, 29, 17), (19, 31, 30, 18), (8, 20, 31, 19), (31, 20, 21), (30, 31, 21), (30, 21, 22), (29, 30, 22), (29, 22, 23), (28, 29, 23), (28, 23, 24), (27, 28, 24), (27, 24, 25), (26, 27, 25)])
me_mesh_004.materials.append(mat_damper_edges)
me_mesh_004.use_remesh_preserve_volume = False
me_mesh_004.use_remesh_preserve_attributes = False
me_mesh_004.use_mirror_vertex_groups = False
me_mesh_004.update()
me_mesh_003 = bpy.data.meshes.new('Mesh.003')
me_mesh_003.from_pydata([(-0.01328, -0.001945, -0.00834), (-0.01328, -0.001945, 0.01166), (0.1807, -0.001945, 0.01166), (0.1807, -0.001945, -0.008341), (-0.01328, 0.002055, -0.00834), (-0.01328, 0.002055, 0.01166), (0.1807, 0.002055, 0.01166), (0.1807, 0.002055, -0.008341), (0.1667, -0.06959, 0.009982), (0.1701, -0.06959, 0.009071), (0.1726, -0.06959, 0.006582), (0.1735, -0.06959, 0.003182), (0.1726, -0.06959, -0.000218), (0.1701, -0.06959, -0.002707), (0.1667, -0.06959, -0.003618), (0.1633, -0.06959, -0.002707), (0.1608, -0.06959, -0.000218), (0.1599, -0.06959, 0.003182), (0.1608, -0.06959, 0.006582), (0.1633, -0.06959, 0.009071), (0.1667, -0.001795, 0.009982), (0.1701, -0.001795, 0.009071), (0.1726, -0.001795, 0.006582), (0.1735, -0.001795, 0.003182), (0.1726, -0.001795, -0.000218), (0.1701, -0.001795, -0.002707), (0.1667, -0.001795, -0.003618), (0.1633, -0.001795, -0.002707), (0.1608, -0.001795, -0.000218), (0.1599, -0.001795, 0.003182), (0.1608, -0.001795, 0.006582), (0.1633, -0.001795, 0.009071)], [], [(1, 0, 3, 2), (4, 0, 1, 5), (2, 6, 5, 1), (7, 6, 2, 3), (3, 0, 4, 7), (5, 6, 7, 4), (9, 8, 19), (9, 19, 18), (10, 9, 18), (10, 18, 17), (11, 10, 17), (11, 17, 16), (12, 11, 16), (12, 16, 15), (13, 12, 15), (13, 15, 14), (21, 20, 8, 9), (22, 21, 9, 10), (23, 22, 10, 11), (24, 23, 11, 12), (25, 24, 12, 13), (26, 25, 13, 14), (15, 27, 26, 14), (16, 28, 27, 15), (17, 29, 28, 16), (18, 30, 29, 17), (19, 31, 30, 18), (8, 20, 31, 19), (31, 20, 21), (30, 31, 21), (30, 21, 22), (29, 30, 22), (29, 22, 23), (28, 29, 23), (28, 23, 24), (27, 28, 24), (27, 24, 25), (26, 27, 25)])
me_mesh_003.materials.append(mat_damper_edges)
me_mesh_003.use_remesh_preserve_volume = False
me_mesh_003.use_remesh_preserve_attributes = False
me_mesh_003.use_mirror_vertex_groups = False
me_mesh_003.update()
me_mesh_002 = bpy.data.meshes.new('Mesh.002')
me_mesh_002.from_pydata([(-0.009623, -0.002503, -0.007739), (-0.009622, -0.002503, 0.01226), (0.1844, -0.002503, 0.01226), (0.1844, -0.002503, -0.007739), (-0.009623, 0.001497, -0.007739), (-0.009622, 0.001497, 0.01226), (0.1844, 0.001497, 0.01226), (0.1844, 0.001497, -0.007739), (0.1736, -0.07015, 0.008991), (0.177, -0.07015, 0.00808), (0.1795, -0.07015, 0.005591), (0.1804, -0.07015, 0.002191), (0.1795, -0.07015, -0.001209), (0.177, -0.07015, -0.003698), (0.1736, -0.07015, -0.004609), (0.1702, -0.07015, -0.003698), (0.1677, -0.07015, -0.001209), (0.1668, -0.07015, 0.002191), (0.1677, -0.07015, 0.005591), (0.1702, -0.07015, 0.00808), (0.1736, -0.002353, 0.008991), (0.177, -0.002353, 0.00808), (0.1795, -0.002353, 0.005591), (0.1804, -0.002353, 0.002191), (0.1795, -0.002353, -0.001209), (0.177, -0.002353, -0.003698), (0.1736, -0.002353, -0.004609), (0.1702, -0.002353, -0.003698), (0.1677, -0.002353, -0.001209), (0.1668, -0.002353, 0.002191), (0.1677, -0.002353, 0.005591), (0.1702, -0.002353, 0.00808)], [], [(1, 0, 3, 2), (4, 0, 1, 5), (2, 6, 5, 1), (7, 6, 2, 3), (3, 0, 4, 7), (5, 6, 7, 4), (9, 8, 19), (9, 19, 18), (10, 9, 18), (10, 18, 17), (11, 10, 17), (11, 17, 16), (12, 11, 16), (12, 16, 15), (13, 12, 15), (13, 15, 14), (21, 20, 8, 9), (22, 21, 9, 10), (23, 22, 10, 11), (24, 23, 11, 12), (25, 24, 12, 13), (26, 25, 13, 14), (15, 27, 26, 14), (16, 28, 27, 15), (17, 29, 28, 16), (18, 30, 29, 17), (19, 31, 30, 18), (8, 20, 31, 19), (31, 20, 21), (30, 31, 21), (30, 21, 22), (29, 30, 22), (29, 22, 23), (28, 29, 23), (28, 23, 24), (27, 28, 24), (27, 24, 25), (26, 27, 25)])
me_mesh_002.materials.append(mat_damper_edges)
me_mesh_002.use_remesh_preserve_volume = False
me_mesh_002.use_remesh_preserve_attributes = False
me_mesh_002.use_mirror_vertex_groups = False
me_mesh_002.update()
me_mesh_001 = bpy.data.meshes.new('Mesh.001')
me_mesh_001.from_pydata([(-0.01451, -0.002164, -0.006521), (-0.01451, -0.002164, 0.01348), (0.1795, -0.002164, 0.01348), (0.1795, -0.002164, -0.006521), (-0.01451, 0.001836, -0.006521), (-0.01451, 0.001836, 0.01348), (0.1795, 0.001836, 0.01348), (0.1795, 0.001836, -0.006521), (0.1659, -0.06981, 0.006614), (0.1693, -0.06981, 0.005703), (0.1718, -0.06981, 0.003214), (0.1727, -0.06981, -0.0001864), (0.1718, -0.06981, -0.003586), (0.1693, -0.06981, -0.006075), (0.1659, -0.06981, -0.006986), (0.1625, -0.06981, -0.006075), (0.16, -0.06981, -0.003586), (0.1591, -0.06981, -0.0001864), (0.16, -0.06981, 0.003214), (0.1625, -0.06981, 0.005703), (0.1659, -0.002014, 0.006614), (0.1693, -0.002014, 0.005703), (0.1718, -0.002014, 0.003214), (0.1727, -0.002014, -0.0001864), (0.1718, -0.002014, -0.003586), (0.1693, -0.002014, -0.006075), (0.1659, -0.002014, -0.006986), (0.1625, -0.002014, -0.006075), (0.16, -0.002014, -0.003586), (0.1591, -0.002014, -0.0001864), (0.16, -0.002014, 0.003214), (0.1625, -0.002014, 0.005703)], [], [(1, 0, 3, 2), (4, 0, 1, 5), (2, 6, 5, 1), (7, 6, 2, 3), (3, 0, 4, 7), (5, 6, 7, 4), (9, 8, 19), (9, 19, 18), (10, 9, 18), (10, 18, 17), (11, 10, 17), (11, 17, 16), (12, 11, 16), (12, 16, 15), (13, 12, 15), (13, 15, 14), (21, 20, 8, 9), (22, 21, 9, 10), (23, 22, 10, 11), (24, 23, 11, 12), (25, 24, 12, 13), (26, 25, 13, 14), (15, 27, 26, 14), (16, 28, 27, 15), (17, 29, 28, 16), (18, 30, 29, 17), (19, 31, 30, 18), (8, 20, 31, 19), (31, 20, 21), (30, 31, 21), (30, 21, 22), (29, 30, 22), (29, 22, 23), (28, 29, 23), (28, 23, 24), (27, 28, 24), (27, 24, 25), (26, 27, 25)])
me_mesh_001.materials.append(mat_damper_edges)
me_mesh_001.use_remesh_preserve_volume = False
me_mesh_001.use_remesh_preserve_attributes = False
me_mesh_001.use_mirror_vertex_groups = False
me_mesh_001.update()
me_mesh = bpy.data.meshes.new('Mesh')
me_mesh.from_pydata([(-0.01139, -0.0007796, -0.01141), (-0.01139, -0.0007796, 0.008588), (0.1826, -0.0007796, 0.008588), (0.1826, -0.0007796, -0.01141), (-0.01139, 0.00322, -0.01141), (-0.01139, 0.00322, 0.008588), (0.1826, 0.00322, 0.008588), (0.1826, 0.00322, -0.01141), (0.1702, -0.06843, 0.006114), (0.1736, -0.06843, 0.005203), (0.1761, -0.06843, 0.002714), (0.177, -0.06843, -0.0006855), (0.1761, -0.06843, -0.004086), (0.1736, -0.06843, -0.006575), (0.1702, -0.06843, -0.007486), (0.1668, -0.06843, -0.006575), (0.1643, -0.06843, -0.004086), (0.1634, -0.06843, -0.0006855), (0.1643, -0.06843, 0.002714), (0.1668, -0.06843, 0.005203), (0.1702, -0.0006297, 0.006114), (0.1736, -0.0006297, 0.005203), (0.1761, -0.0006297, 0.002714), (0.177, -0.0006297, -0.0006855), (0.1761, -0.0006297, -0.004086), (0.1736, -0.0006297, -0.006575), (0.1702, -0.0006297, -0.007486), (0.1668, -0.0006297, -0.006575), (0.1643, -0.0006297, -0.004086), (0.1634, -0.0006297, -0.0006855), (0.1643, -0.0006297, 0.002714), (0.1668, -0.0006297, 0.005203)], [], [(1, 0, 3, 2), (4, 0, 1, 5), (2, 6, 5, 1), (7, 6, 2, 3), (3, 0, 4, 7), (5, 6, 7, 4), (9, 8, 19), (9, 19, 18), (10, 9, 18), (10, 18, 17), (11, 10, 17), (11, 17, 16), (12, 11, 16), (12, 16, 15), (13, 12, 15), (13, 15, 14), (21, 20, 8, 9), (22, 21, 9, 10), (23, 22, 10, 11), (24, 23, 11, 12), (25, 24, 12, 13), (26, 25, 13, 14), (15, 27, 26, 14), (16, 28, 27, 15), (17, 29, 28, 16), (18, 30, 29, 17), (19, 31, 30, 18), (8, 20, 31, 19), (31, 20, 21), (30, 31, 21), (30, 21, 22), (29, 30, 22), (29, 22, 23), (28, 29, 23), (28, 23, 24), (27, 28, 24), (27, 24, 25), (26, 27, 25)])
me_mesh.materials.append(mat_damper_edges)
me_mesh.use_remesh_preserve_volume = False
me_mesh.use_remesh_preserve_attributes = False
me_mesh.use_mirror_vertex_groups = False
me_mesh.update()

# ---- objects
ob_mesh_022 = bpy.data.objects.new('Mesh.022', me_mesh_022)
ob_mesh_021 = bpy.data.objects.new('Mesh.021', me_mesh_021)
ob_mesh_020 = bpy.data.objects.new('Mesh.020', me_mesh_020)
ob_mesh_019 = bpy.data.objects.new('Mesh.019', me_mesh_019)
ob_mesh_018 = bpy.data.objects.new('Mesh.018', me_mesh_018)
ob_mesh_017 = bpy.data.objects.new('Mesh.017', me_mesh_017)
ob_mesh_016 = bpy.data.objects.new('Mesh.016', me_mesh_016)
ob_mesh_015 = bpy.data.objects.new('Mesh.015', me_mesh_015)
ob_mesh_014 = bpy.data.objects.new('Mesh.014', me_mesh_014)
ob_mesh_013 = bpy.data.objects.new('Mesh.013', me_mesh_013)
ob_mesh_012 = bpy.data.objects.new('Mesh.012', me_mesh_012)
ob_mesh_011 = bpy.data.objects.new('Mesh.011', me_mesh_011)
ob_mesh_010 = bpy.data.objects.new('Mesh.010', me_mesh_010)
ob_mesh_009 = bpy.data.objects.new('Mesh.009', me_mesh_009)
ob_mesh_008 = bpy.data.objects.new('Mesh.008', me_mesh_008)
ob_mesh_007 = bpy.data.objects.new('Mesh.007', me_mesh_007)
ob_mesh_006 = bpy.data.objects.new('Mesh.006', me_mesh_006)
ob_mesh_005 = bpy.data.objects.new('Mesh.005', me_mesh_005)
ob_mesh_004 = bpy.data.objects.new('Mesh.004', me_mesh_004)
ob_mesh_003 = bpy.data.objects.new('Mesh.003', me_mesh_003)
ob_mesh_002 = bpy.data.objects.new('Mesh.002', me_mesh_002)
ob_mesh_001 = bpy.data.objects.new('Mesh.001', me_mesh_001)
ob_mesh = bpy.data.objects.new('Mesh', me_mesh)
ob_lamp = bpy.data.objects.new('Lamp', light_spot)
ob_camera = bpy.data.objects.new('Camera', cam_camera)

# ---- transforms, parenting, visibility, modifiers, constraints
ob_mesh_022.location = (-3.33, -3.616, 0.1681)
ob_mesh_022.lock_rotations_4d = False
ob_mesh_022.empty_display_type = 'ARROWS'
ob_mesh_022.lineart.crease_threshold = 0.0
_m = ob_mesh_022.modifiers.new('Auto Smooth', 'NODES')
_m.node_group = ng_auto_smooth
_gi = [s.identifier for s in ng_auto_smooth.interface.items_tree if s.item_type == 'SOCKET' and s.in_out == 'INPUT']
_m[_gi[1]] = 1.396  # Angle
ob_mesh_021.location = (-3.507, -3.519, -0.267)
ob_mesh_021.lock_rotations_4d = False
ob_mesh_021.empty_display_type = 'ARROWS'
ob_mesh_021.lineart.crease_threshold = 0.0
_m = ob_mesh_021.modifiers.new('Auto Smooth', 'NODES')
_m.node_group = ng_auto_smooth
_gi = [s.identifier for s in ng_auto_smooth.interface.items_tree if s.item_type == 'SOCKET' and s.in_out == 'INPUT']
_m[_gi[1]] = 1.396  # Angle
ob_mesh_020.location = (-3.507, -3.061, 0.1524)
ob_mesh_020.lock_rotations_4d = False
ob_mesh_020.empty_display_type = 'ARROWS'
ob_mesh_020.lineart.crease_threshold = 0.0
_m = ob_mesh_020.modifiers.new('Auto Smooth', 'NODES')
_m.node_group = ng_auto_smooth
_gi = [s.identifier for s in ng_auto_smooth.interface.items_tree if s.item_type == 'SOCKET' and s.in_out == 'INPUT']
_m[_gi[1]] = 0.5236  # Angle
ob_mesh_019.location = (0.0, 0.0, 0.0)
ob_mesh_019.lock_rotations_4d = False
ob_mesh_019.empty_display_type = 'ARROWS'
ob_mesh_019.lineart.crease_threshold = 0.0
_m = ob_mesh_019.modifiers.new('Auto Smooth', 'NODES')
_m.node_group = ng_auto_smooth
_gi = [s.identifier for s in ng_auto_smooth.interface.items_tree if s.item_type == 'SOCKET' and s.in_out == 'INPUT']
_m[_gi[1]] = 0.5236  # Angle
ob_mesh_018.location = (-3.507, -3.048, 0.1524)
ob_mesh_018.lock_rotations_4d = False
ob_mesh_018.empty_display_type = 'ARROWS'
ob_mesh_018.lineart.crease_threshold = 0.0
_m = ob_mesh_018.modifiers.new('Auto Smooth', 'NODES')
_m.node_group = ng_auto_smooth
_gi = [s.identifier for s in ng_auto_smooth.interface.items_tree if s.item_type == 'SOCKET' and s.in_out == 'INPUT']
_m[_gi[1]] = 1.396  # Angle
ob_mesh_017.location = (-3.505, -3.047, -0.2114)
ob_mesh_017.rotation_euler = (0.0, -0.0005048, 0.0)
ob_mesh_017.lock_rotations_4d = False
ob_mesh_017.empty_display_type = 'ARROWS'
ob_mesh_017.lineart.crease_threshold = 0.0
_m = ob_mesh_017.modifiers.new('Auto Smooth', 'NODES')
_m.node_group = ng_auto_smooth
_gi = [s.identifier for s in ng_auto_smooth.interface.items_tree if s.item_type == 'SOCKET' and s.in_out == 'INPUT']
_m[_gi[1]] = 1.396  # Angle
ob_mesh_016.location = (-3.505, -3.047, -0.2114)
ob_mesh_016.rotation_euler = (0.0, -0.0005048, 0.0)
ob_mesh_016.lock_rotations_4d = False
ob_mesh_016.empty_display_type = 'ARROWS'
ob_mesh_016.lineart.crease_threshold = 0.0
_m = ob_mesh_016.modifiers.new('Auto Smooth', 'NODES')
_m.node_group = ng_auto_smooth
_gi = [s.identifier for s in ng_auto_smooth.interface.items_tree if s.item_type == 'SOCKET' and s.in_out == 'INPUT']
_m[_gi[1]] = 1.396  # Angle
ob_mesh_015.location = (-3.506, -3.044, -0.06552)
ob_mesh_015.rotation_euler = (0.0, -0.0005025, 0.0)
ob_mesh_015.lock_rotations_4d = False
ob_mesh_015.empty_display_type = 'ARROWS'
ob_mesh_015.lineart.crease_threshold = 0.0
_m = ob_mesh_015.modifiers.new('Auto Smooth', 'NODES')
_m.node_group = ng_auto_smooth
_gi = [s.identifier for s in ng_auto_smooth.interface.items_tree if s.item_type == 'SOCKET' and s.in_out == 'INPUT']
_m[_gi[1]] = 1.396  # Angle
ob_mesh_014.location = (-3.506, -3.044, -0.06552)
ob_mesh_014.rotation_euler = (0.0, -0.0005025, 0.0)
ob_mesh_014.lock_rotations_4d = False
ob_mesh_014.empty_display_type = 'ARROWS'
ob_mesh_014.lineart.crease_threshold = 0.0
_m = ob_mesh_014.modifiers.new('Auto Smooth', 'NODES')
_m.node_group = ng_auto_smooth
_gi = [s.identifier for s in ng_auto_smooth.interface.items_tree if s.item_type == 'SOCKET' and s.in_out == 'INPUT']
_m[_gi[1]] = 1.396  # Angle
ob_mesh_013.location = (-3.507, -3.047, 0.0801)
ob_mesh_013.rotation_euler = (0.0, -0.0005019, 0.0)
ob_mesh_013.lock_rotations_4d = False
ob_mesh_013.empty_display_type = 'ARROWS'
ob_mesh_013.lineart.crease_threshold = 0.0
_m = ob_mesh_013.modifiers.new('Auto Smooth', 'NODES')
_m.node_group = ng_auto_smooth
_gi = [s.identifier for s in ng_auto_smooth.interface.items_tree if s.item_type == 'SOCKET' and s.in_out == 'INPUT']
_m[_gi[1]] = 1.396  # Angle
ob_mesh_012.location = (-3.507, -3.047, 0.0801)
ob_mesh_012.rotation_euler = (0.0, -0.0005019, 0.0)
ob_mesh_012.lock_rotations_4d = False
ob_mesh_012.empty_display_type = 'ARROWS'
ob_mesh_012.lineart.crease_threshold = 0.0
_m = ob_mesh_012.modifiers.new('Auto Smooth', 'NODES')
_m.node_group = ng_auto_smooth
_gi = [s.identifier for s in ng_auto_smooth.interface.items_tree if s.item_type == 'SOCKET' and s.in_out == 'INPUT']
_m[_gi[1]] = 1.396  # Angle
ob_mesh_011.location = (-3.508, -3.048, 0.2232)
ob_mesh_011.rotation_euler = (0.0, -0.0005053, 0.0)
ob_mesh_011.lock_rotations_4d = False
ob_mesh_011.empty_display_type = 'ARROWS'
ob_mesh_011.lineart.crease_threshold = 0.0
_m = ob_mesh_011.modifiers.new('Auto Smooth', 'NODES')
_m.node_group = ng_auto_smooth
_gi = [s.identifier for s in ng_auto_smooth.interface.items_tree if s.item_type == 'SOCKET' and s.in_out == 'INPUT']
_m[_gi[1]] = 1.396  # Angle
ob_mesh_010.location = (-3.508, -3.048, 0.2232)
ob_mesh_010.rotation_euler = (0.0, -0.0005053, 0.0)
ob_mesh_010.lock_rotations_4d = False
ob_mesh_010.empty_display_type = 'ARROWS'
ob_mesh_010.lineart.crease_threshold = 0.0
_m = ob_mesh_010.modifiers.new('Auto Smooth', 'NODES')
_m.node_group = ng_auto_smooth
_gi = [s.identifier for s in ng_auto_smooth.interface.items_tree if s.item_type == 'SOCKET' and s.in_out == 'INPUT']
_m[_gi[1]] = 1.396  # Angle
ob_mesh_009.location = (-3.508, -3.048, 0.3706)
ob_mesh_009.rotation_euler = (0.0, -0.0005019, 0.0)
ob_mesh_009.lock_rotations_4d = False
ob_mesh_009.empty_display_type = 'ARROWS'
ob_mesh_009.lineart.crease_threshold = 0.0
_m = ob_mesh_009.modifiers.new('Auto Smooth', 'NODES')
_m.node_group = ng_auto_smooth
_gi = [s.identifier for s in ng_auto_smooth.interface.items_tree if s.item_type == 'SOCKET' and s.in_out == 'INPUT']
_m[_gi[1]] = 1.396  # Angle
ob_mesh_008.location = (-3.508, -3.048, 0.3706)
ob_mesh_008.rotation_euler = (0.0, -0.0005019, 0.0)
ob_mesh_008.lock_rotations_4d = False
ob_mesh_008.empty_display_type = 'ARROWS'
ob_mesh_008.lineart.crease_threshold = 0.0
_m = ob_mesh_008.modifiers.new('Auto Smooth', 'NODES')
_m.node_group = ng_auto_smooth
_gi = [s.identifier for s in ng_auto_smooth.interface.items_tree if s.item_type == 'SOCKET' and s.in_out == 'INPUT']
_m[_gi[1]] = 1.396  # Angle
ob_mesh_007.location = (-3.506, -3.049, 0.5179)
ob_mesh_007.rotation_euler = (0.0, -0.0005002, 0.0)
ob_mesh_007.lock_rotations_4d = False
ob_mesh_007.empty_display_type = 'ARROWS'
ob_mesh_007.lineart.crease_threshold = 0.0
_m = ob_mesh_007.modifiers.new('Auto Smooth', 'NODES')
_m.node_group = ng_auto_smooth
_gi = [s.identifier for s in ng_auto_smooth.interface.items_tree if s.item_type == 'SOCKET' and s.in_out == 'INPUT']
_m[_gi[1]] = 1.396  # Angle
ob_mesh_006.location = (-3.506, -3.049, 0.5179)
ob_mesh_006.rotation_euler = (0.0, -0.0005002, 0.0)
ob_mesh_006.lock_rotations_4d = False
ob_mesh_006.empty_display_type = 'ARROWS'
ob_mesh_006.lineart.crease_threshold = 0.0
_m = ob_mesh_006.modifiers.new('Auto Smooth', 'NODES')
_m.node_group = ng_auto_smooth
_gi = [s.identifier for s in ng_auto_smooth.interface.items_tree if s.item_type == 'SOCKET' and s.in_out == 'INPUT']
_m[_gi[1]] = 1.396  # Angle
ob_mesh_005.location = (-3.506, -3.584, -0.2129)
ob_mesh_005.rotation_euler = (0.0, -0.0001599, 0.0)
ob_mesh_005.lock_rotations_4d = False
ob_mesh_005.empty_display_type = 'ARROWS'
ob_mesh_005.lineart.crease_threshold = 0.0
_m = ob_mesh_005.modifiers.new('Auto Smooth', 'NODES')
_m.node_group = ng_auto_smooth
_gi = [s.identifier for s in ng_auto_smooth.interface.items_tree if s.item_type == 'SOCKET' and s.in_out == 'INPUT']
_m[_gi[1]] = 1.396  # Angle
ob_mesh_004.location = (-3.506, -3.58, -0.06665)
ob_mesh_004.rotation_euler = (0.0, -0.0001599, 0.0)
ob_mesh_004.lock_rotations_4d = False
ob_mesh_004.empty_display_type = 'ARROWS'
ob_mesh_004.lineart.crease_threshold = 0.0
_m = ob_mesh_004.modifiers.new('Auto Smooth', 'NODES')
_m.node_group = ng_auto_smooth
_gi = [s.identifier for s in ng_auto_smooth.interface.items_tree if s.item_type == 'SOCKET' and s.in_out == 'INPUT']
_m[_gi[1]] = 1.396  # Angle
ob_mesh_003.location = (-3.492, -3.587, 0.0833)
ob_mesh_003.rotation_euler = (0.0, -0.0001599, 0.0)
ob_mesh_003.lock_rotations_4d = False
ob_mesh_003.empty_display_type = 'ARROWS'
ob_mesh_003.lineart.crease_threshold = 0.0
_m = ob_mesh_003.modifiers.new('Auto Smooth', 'NODES')
_m.node_group = ng_auto_smooth
_gi = [s.identifier for s in ng_auto_smooth.interface.items_tree if s.item_type == 'SOCKET' and s.in_out == 'INPUT']
_m[_gi[1]] = 1.396  # Angle
ob_mesh_002.location = (-3.501, -3.584, 0.2255)
ob_mesh_002.rotation_euler = (0.0, -0.0001599, 0.0)
ob_mesh_002.lock_rotations_4d = False
ob_mesh_002.empty_display_type = 'ARROWS'
ob_mesh_002.lineart.crease_threshold = 0.0
_m = ob_mesh_002.modifiers.new('Auto Smooth', 'NODES')
_m.node_group = ng_auto_smooth
_gi = [s.identifier for s in ng_auto_smooth.interface.items_tree if s.item_type == 'SOCKET' and s.in_out == 'INPUT']
_m[_gi[1]] = 1.396  # Angle
ob_mesh_001.location = (-3.498, -3.587, 0.3747)
ob_mesh_001.rotation_euler = (0.0, -0.0001599, 0.0)
ob_mesh_001.lock_rotations_4d = False
ob_mesh_001.empty_display_type = 'ARROWS'
ob_mesh_001.lineart.crease_threshold = 0.0
_m = ob_mesh_001.modifiers.new('Auto Smooth', 'NODES')
_m.node_group = ng_auto_smooth
_gi = [s.identifier for s in ng_auto_smooth.interface.items_tree if s.item_type == 'SOCKET' and s.in_out == 'INPUT']
_m[_gi[1]] = 1.396  # Angle
ob_mesh.location = (-3.5, -3.585, 0.5211)
ob_mesh.rotation_euler = (0.0, -0.0001599, 0.0)
ob_mesh.lock_rotations_4d = False
ob_mesh.empty_display_type = 'ARROWS'
ob_mesh.lineart.crease_threshold = 0.0
_m = ob_mesh.modifiers.new('Auto Smooth', 'NODES')
_m.node_group = ng_auto_smooth
_gi = [s.identifier for s in ng_auto_smooth.interface.items_tree if s.item_type == 'SOCKET' and s.in_out == 'INPUT']
_m[_gi[1]] = 1.396  # Angle
ob_lamp.location = (4.076, 1.005, 5.904)
ob_lamp.rotation_euler = (0.6503, 0.05522, 1.866)
ob_lamp.lock_rotations_4d = False
ob_lamp.empty_display_type = 'ARROWS'
ob_lamp.color = (0.0, 0.0, 0.0, 0.0)
ob_lamp.lineart.crease_threshold = 0.0
ob_camera.location = (7.481, -6.508, 5.344)
ob_camera.rotation_euler = (1.109, 0.01082, 0.8149)
ob_camera.lock_rotations_4d = False
ob_camera.empty_display_type = 'ARROWS'
ob_camera.color = (0.0, 0.0, 0.0, 0.0)
ob_camera.display_type = 'WIRE'
ob_camera.lineart.crease_threshold = 0.0

# ---- collection membership
col_collection_1.objects.link(ob_mesh_022)
col_collection_1.objects.link(ob_mesh_021)
col_collection_1.objects.link(ob_mesh_020)
col_collection_1.objects.link(ob_mesh_019)
col_collection_1.objects.link(ob_mesh_018)
col_collection_1.objects.link(ob_mesh_017)
col_collection_1.objects.link(ob_mesh_016)
col_collection_1.objects.link(ob_mesh_015)
col_collection_1.objects.link(ob_mesh_014)
col_collection_1.objects.link(ob_mesh_013)
col_collection_1.objects.link(ob_mesh_012)
col_collection_1.objects.link(ob_mesh_011)
col_collection_1.objects.link(ob_mesh_010)
col_collection_1.objects.link(ob_mesh_009)
col_collection_1.objects.link(ob_mesh_008)
col_collection_1.objects.link(ob_mesh_007)
col_collection_1.objects.link(ob_mesh_006)
col_collection_1.objects.link(ob_mesh_005)
col_collection_1.objects.link(ob_mesh_004)
col_collection_1.objects.link(ob_mesh_003)
col_collection_1.objects.link(ob_mesh_002)
col_collection_1.objects.link(ob_mesh_001)
col_collection_1.objects.link(ob_mesh)
col_collection_1.objects.link(ob_lamp)
col_collection_1.objects.link(ob_camera)

# ---- scene / render settings (as saved in the file)
scene.camera = ob_camera
scene.frame_start = 1; scene.frame_end = 250; scene.frame_set(1)
scene.render.engine = 'BLENDER_EEVEE_NEXT'
scene.render.image_settings.file_format = 'JPEG'
scene.render.image_settings.color_mode = 'RGB'
scene.render.image_settings.compression = 90
scene.render.resolution_x = 800
scene.render.resolution_y = 600
scene.render.pixel_aspect_x = 100.0
scene.render.pixel_aspect_y = 100.0
scene.render.fps = 25
scene.render.dither_intensity = 0.0
scene.render.use_compositing = False
scene.render.use_sequencer = False
scene.render.bake_margin = 2
scene.render.bake_bias = 0.0
scene.render.use_stamp_time = False
scene.render.use_stamp_date = False
scene.render.use_stamp_frame = False
scene.render.use_stamp_camera = False
scene.render.use_stamp_scene = False
scene.render.use_stamp_filename = False
scene.render.use_stamp_render_time = False
scene.render.stamp_font_size = 0
scene.cycles.use_denoising = False
scene.cycles.samples = 10
scene.cycles.sampling_pattern = 'TABULATED_SOBOL'
scene.cycles.light_sampling_threshold = 0.0
scene.cycles.use_adaptive_sampling = False
scene.cycles.use_light_tree = False
scene.cycles.blur_glossy = 0.0
scene.cycles.volume_bounces = 1
scene.cycles.pixel_filter_type = 'GAUSSIAN'
scene.cycles.sample_clamp_indirect = 0.0
scene.view_settings.view_transform = 'Raw'
bpy.context.view_layer.update()
